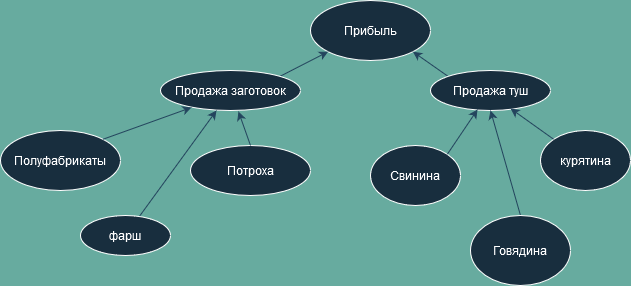

The diagram above was exported from draw.io. Its source (the exported page's mxGraphModel, read from the mxfile embedded in the PNG):
<mxGraphModel dx="878" dy="510" grid="1" gridSize="10" guides="1" tooltips="1" connect="1" arrows="1" fold="1" page="1" pageScale="1" pageWidth="650" pageHeight="350" background="#67AB9F" math="0" shadow="0">
  <root>
    <mxCell id="0" />
    <mxCell id="1" parent="0" />
    <mxCell id="3YciKgSV-xuUcZ_lUxHX-1" value="Прибыль" style="ellipse;whiteSpace=wrap;html=1;labelBackgroundColor=none;fillColor=#182E3E;strokeColor=#FFFFFF;fontColor=#FFFFFF;" vertex="1" parent="1">
      <mxGeometry x="320" y="33" width="120" height="60" as="geometry" />
    </mxCell>
    <mxCell id="3YciKgSV-xuUcZ_lUxHX-4" style="rounded=0;orthogonalLoop=1;jettySize=auto;html=1;exitX=1;exitY=0;exitDx=0;exitDy=0;entryX=0;entryY=1;entryDx=0;entryDy=0;labelBackgroundColor=none;strokeColor=#23445D;fontColor=default;" edge="1" parent="1" source="3YciKgSV-xuUcZ_lUxHX-2" target="3YciKgSV-xuUcZ_lUxHX-1">
      <mxGeometry relative="1" as="geometry" />
    </mxCell>
    <mxCell id="3YciKgSV-xuUcZ_lUxHX-2" value="Продажа заготовок" style="ellipse;whiteSpace=wrap;html=1;labelBackgroundColor=none;fillColor=#182E3E;strokeColor=#FFFFFF;fontColor=#FFFFFF;" vertex="1" parent="1">
      <mxGeometry x="170" y="103" width="140" height="40" as="geometry" />
    </mxCell>
    <mxCell id="3YciKgSV-xuUcZ_lUxHX-5" style="rounded=0;orthogonalLoop=1;jettySize=auto;html=1;exitX=0;exitY=0;exitDx=0;exitDy=0;entryX=1;entryY=1;entryDx=0;entryDy=0;labelBackgroundColor=none;strokeColor=#23445D;fontColor=default;" edge="1" parent="1" source="3YciKgSV-xuUcZ_lUxHX-3" target="3YciKgSV-xuUcZ_lUxHX-1">
      <mxGeometry relative="1" as="geometry" />
    </mxCell>
    <mxCell id="3YciKgSV-xuUcZ_lUxHX-3" value="Продажа туш" style="ellipse;whiteSpace=wrap;html=1;labelBackgroundColor=none;fillColor=#182E3E;strokeColor=#FFFFFF;fontColor=#FFFFFF;" vertex="1" parent="1">
      <mxGeometry x="440" y="103" width="120" height="40" as="geometry" />
    </mxCell>
    <mxCell id="3YciKgSV-xuUcZ_lUxHX-8" value="Полуфабрикаты" style="ellipse;whiteSpace=wrap;html=1;labelBackgroundColor=none;fillColor=#182E3E;strokeColor=#FFFFFF;fontColor=#FFFFFF;" vertex="1" parent="1">
      <mxGeometry x="10" y="163" width="120" height="60" as="geometry" />
    </mxCell>
    <mxCell id="3YciKgSV-xuUcZ_lUxHX-9" value="Потроха" style="ellipse;whiteSpace=wrap;html=1;labelBackgroundColor=none;fillColor=#182E3E;strokeColor=#FFFFFF;fontColor=#FFFFFF;" vertex="1" parent="1">
      <mxGeometry x="200" y="178" width="120" height="50" as="geometry" />
    </mxCell>
    <mxCell id="3YciKgSV-xuUcZ_lUxHX-12" style="rounded=0;orthogonalLoop=1;jettySize=auto;html=1;entryX=0.4;entryY=1;entryDx=0;entryDy=0;entryPerimeter=0;labelBackgroundColor=none;strokeColor=#23445D;fontColor=default;" edge="1" parent="1" source="3YciKgSV-xuUcZ_lUxHX-10" target="3YciKgSV-xuUcZ_lUxHX-2">
      <mxGeometry relative="1" as="geometry">
        <mxPoint x="218" y="142" as="targetPoint" />
      </mxGeometry>
    </mxCell>
    <mxCell id="3YciKgSV-xuUcZ_lUxHX-10" value="фарш" style="ellipse;whiteSpace=wrap;html=1;labelBackgroundColor=none;fillColor=#182E3E;strokeColor=#FFFFFF;fontColor=#FFFFFF;" vertex="1" parent="1">
      <mxGeometry x="90" y="248" width="90" height="40" as="geometry" />
    </mxCell>
    <mxCell id="3YciKgSV-xuUcZ_lUxHX-11" style="rounded=0;orthogonalLoop=1;jettySize=auto;html=1;exitX=1;exitY=0;exitDx=0;exitDy=0;entryX=0.221;entryY=0.925;entryDx=0;entryDy=0;entryPerimeter=0;labelBackgroundColor=none;strokeColor=#23445D;fontColor=default;" edge="1" parent="1" source="3YciKgSV-xuUcZ_lUxHX-8" target="3YciKgSV-xuUcZ_lUxHX-2">
      <mxGeometry relative="1" as="geometry" />
    </mxCell>
    <mxCell id="3YciKgSV-xuUcZ_lUxHX-13" style="rounded=0;orthogonalLoop=1;jettySize=auto;html=1;exitX=0.5;exitY=0;exitDx=0;exitDy=0;entryX=0.557;entryY=1.025;entryDx=0;entryDy=0;entryPerimeter=0;labelBackgroundColor=none;strokeColor=#23445D;fontColor=default;" edge="1" parent="1" source="3YciKgSV-xuUcZ_lUxHX-9" target="3YciKgSV-xuUcZ_lUxHX-2">
      <mxGeometry relative="1" as="geometry" />
    </mxCell>
    <mxCell id="3YciKgSV-xuUcZ_lUxHX-14" value="Свинина" style="ellipse;whiteSpace=wrap;html=1;labelBackgroundColor=none;fillColor=#182E3E;strokeColor=#FFFFFF;fontColor=#FFFFFF;" vertex="1" parent="1">
      <mxGeometry x="380" y="178" width="90" height="60" as="geometry" />
    </mxCell>
    <mxCell id="3YciKgSV-xuUcZ_lUxHX-18" style="rounded=0;orthogonalLoop=1;jettySize=auto;html=1;exitX=0.5;exitY=0;exitDx=0;exitDy=0;entryX=0.5;entryY=1;entryDx=0;entryDy=0;labelBackgroundColor=none;strokeColor=#23445D;fontColor=default;" edge="1" parent="1" source="3YciKgSV-xuUcZ_lUxHX-15" target="3YciKgSV-xuUcZ_lUxHX-3">
      <mxGeometry relative="1" as="geometry" />
    </mxCell>
    <mxCell id="3YciKgSV-xuUcZ_lUxHX-15" value="Говядина" style="ellipse;whiteSpace=wrap;html=1;labelBackgroundColor=none;fillColor=#182E3E;strokeColor=#FFFFFF;fontColor=#FFFFFF;" vertex="1" parent="1">
      <mxGeometry x="480" y="248" width="100" height="70" as="geometry" />
    </mxCell>
    <mxCell id="3YciKgSV-xuUcZ_lUxHX-16" value="курятина" style="ellipse;whiteSpace=wrap;html=1;labelBackgroundColor=none;fillColor=#182E3E;strokeColor=#FFFFFF;fontColor=#FFFFFF;" vertex="1" parent="1">
      <mxGeometry x="550" y="163" width="90" height="60" as="geometry" />
    </mxCell>
    <mxCell id="3YciKgSV-xuUcZ_lUxHX-17" style="rounded=0;orthogonalLoop=1;jettySize=auto;html=1;exitX=1;exitY=0;exitDx=0;exitDy=0;entryX=0.392;entryY=0.975;entryDx=0;entryDy=0;entryPerimeter=0;labelBackgroundColor=none;strokeColor=#23445D;fontColor=default;" edge="1" parent="1" source="3YciKgSV-xuUcZ_lUxHX-14" target="3YciKgSV-xuUcZ_lUxHX-3">
      <mxGeometry relative="1" as="geometry" />
    </mxCell>
    <mxCell id="3YciKgSV-xuUcZ_lUxHX-20" style="rounded=0;orthogonalLoop=1;jettySize=auto;html=1;exitX=0;exitY=0;exitDx=0;exitDy=0;entryX=0.667;entryY=0.95;entryDx=0;entryDy=0;entryPerimeter=0;labelBackgroundColor=none;strokeColor=#23445D;fontColor=default;" edge="1" parent="1" source="3YciKgSV-xuUcZ_lUxHX-16" target="3YciKgSV-xuUcZ_lUxHX-3">
      <mxGeometry relative="1" as="geometry" />
    </mxCell>
  </root>
</mxGraphModel>